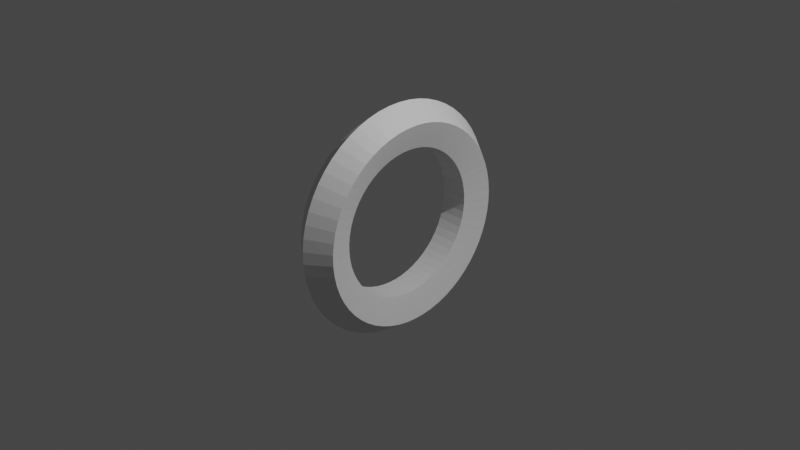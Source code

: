 # Source: Note_Rings.blend  (saved by Blender 2.81.16; exported with 4.5.12 LTS)
import bpy
from mathutils import Matrix  # noqa: F401  (used for matrix-valued properties, if any)

bpy.ops.wm.read_factory_settings(use_empty=True)
scene = bpy.context.scene
scene.name = 'Scene'

# ---- collections
col_collection = bpy.data.collections.new('Collection'); scene.collection.children.link(col_collection)

# ---- materials (node trees are filled in below, after node groups)
mat_inner_ring = bpy.data.materials.new('Inner Ring')
mat_inner_ring.use_transparent_shadow = False
mat_outer_ring = bpy.data.materials.new('Outer Ring')
mat_outer_ring.use_transparent_shadow = False
mat_redring = bpy.data.materials.new('RedRing')
mat_redring.use_transparent_shadow = False
mat_bluering = bpy.data.materials.new('BlueRing')
mat_bluering.use_transparent_shadow = False
mat_greenring = bpy.data.materials.new('GreenRing')
mat_greenring.use_transparent_shadow = False
mat_orangering = bpy.data.materials.new('OrangeRing')
mat_orangering.use_transparent_shadow = False

# ---- material node trees
mat_inner_ring.use_nodes = True; mat_inner_ring.node_tree.nodes.clear()
_N = mat_inner_ring.node_tree.nodes; _L = mat_inner_ring.node_tree.links
n0 = _N.new('ShaderNodeOutputMaterial'); n0.name = 'Material Output'; n0.location = (300, 300)
n1 = _N.new('ShaderNodeBsdfPrincipled'); n1.name = 'Principled BSDF'; n1.location = (10, 300)
n1.distribution = 'GGX'
n1.subsurface_method = 'BURLEY'
n1.inputs[3].default_value = 1.45
n1.inputs[27].default_value = (0.0, 0.0, 0.0, 1.0)
n1.inputs[28].default_value = 1.0
_L.new(n1.outputs[0], n0.inputs[0])
n0.is_active_output = True
mat_outer_ring.use_nodes = True; mat_outer_ring.node_tree.nodes.clear()
_N = mat_outer_ring.node_tree.nodes; _L = mat_outer_ring.node_tree.links
n0 = _N.new('ShaderNodeOutputMaterial'); n0.name = 'Material Output'; n0.location = (300, 300)
n1 = _N.new('ShaderNodeBsdfPrincipled'); n1.name = 'Principled BSDF'; n1.location = (10, 300)
n1.distribution = 'GGX'
n1.subsurface_method = 'BURLEY'
n1.inputs[3].default_value = 1.45
n1.inputs[27].default_value = (0.0, 0.0, 0.0, 1.0)
n1.inputs[28].default_value = 1.0
_L.new(n1.outputs[0], n0.inputs[0])
n0.is_active_output = True
mat_redring.use_nodes = True; mat_redring.node_tree.nodes.clear()
_N = mat_redring.node_tree.nodes; _L = mat_redring.node_tree.links
n0 = _N.new('ShaderNodeOutputMaterial'); n0.name = 'Material Output'; n0.location = (300, 300)
n1 = _N.new('ShaderNodeBsdfPrincipled'); n1.name = 'Principled BSDF'; n1.location = (10, 300)
n1.distribution = 'GGX'
n1.subsurface_method = 'BURLEY'
n1.inputs[3].default_value = 1.45
n1.inputs[27].default_value = (0.0, 0.0, 0.0, 1.0)
n1.inputs[28].default_value = 1.0
_L.new(n1.outputs[0], n0.inputs[0])
n0.is_active_output = True
mat_bluering.use_nodes = True; mat_bluering.node_tree.nodes.clear()
_N = mat_bluering.node_tree.nodes; _L = mat_bluering.node_tree.links
n0 = _N.new('ShaderNodeOutputMaterial'); n0.name = 'Material Output'; n0.location = (300, 300)
n1 = _N.new('ShaderNodeBsdfPrincipled'); n1.name = 'Principled BSDF'; n1.location = (10, 300)
n1.distribution = 'GGX'
n1.subsurface_method = 'BURLEY'
n1.inputs[3].default_value = 1.45
n1.inputs[27].default_value = (0.0, 0.0, 0.0, 1.0)
n1.inputs[28].default_value = 1.0
_L.new(n1.outputs[0], n0.inputs[0])
n0.is_active_output = True
mat_greenring.use_nodes = True; mat_greenring.node_tree.nodes.clear()
_N = mat_greenring.node_tree.nodes; _L = mat_greenring.node_tree.links
n0 = _N.new('ShaderNodeOutputMaterial'); n0.name = 'Material Output'; n0.location = (300, 300)
n1 = _N.new('ShaderNodeBsdfPrincipled'); n1.name = 'Principled BSDF'; n1.location = (10, 300)
n1.distribution = 'GGX'
n1.subsurface_method = 'BURLEY'
n1.inputs[3].default_value = 1.45
n1.inputs[27].default_value = (0.0, 0.0, 0.0, 1.0)
n1.inputs[28].default_value = 1.0
_L.new(n1.outputs[0], n0.inputs[0])
n0.is_active_output = True
mat_orangering.use_nodes = True; mat_orangering.node_tree.nodes.clear()
_N = mat_orangering.node_tree.nodes; _L = mat_orangering.node_tree.links
n0 = _N.new('ShaderNodeOutputMaterial'); n0.name = 'Material Output'; n0.location = (300, 300)
n1 = _N.new('ShaderNodeBsdfPrincipled'); n1.name = 'Principled BSDF'; n1.location = (10, 300)
n1.distribution = 'GGX'
n1.subsurface_method = 'BURLEY'
n1.inputs[3].default_value = 1.45
n1.inputs[27].default_value = (0.0, 0.0, 0.0, 1.0)
n1.inputs[28].default_value = 1.0
_L.new(n1.outputs[0], n0.inputs[0])
n0.is_active_output = True

# ---- world
world_world = bpy.data.worlds.new('World'); scene.world = world_world
world_world.use_nodes = True; world_world.node_tree.nodes.clear()
_N = world_world.node_tree.nodes; _L = world_world.node_tree.links
n0 = _N.new('ShaderNodeOutputWorld'); n0.name = 'World Output'; n0.location = (300, 300)
n1 = _N.new('ShaderNodeBackground'); n1.name = 'Background'; n1.location = (10, 300)
n1.inputs[0].default_value = (0.05088, 0.05088, 0.05088, 1.0)
_L.new(n1.outputs[0], n0.inputs[0])
n0.is_active_output = True
world_world.color = (0.05088, 0.05088, 0.05088)
world_world.use_sun_shadow = False
world_world.sun_shadow_jitter_overblur = 0.0

# ---- cameras
cam_camera = bpy.data.cameras.new('Camera')
cam_camera.clip_end = 100.0
cam_camera.ortho_scale = 7.314

# ---- lights
light_light = bpy.data.lights.new('Light', 'POINT')
light_light.transmission_factor = 0.0
light_light.energy = 1000.0
light_light.shadow_soft_size = 0.1
light_light.shadow_maximum_resolution = 0.006
light_light.use_absolute_resolution = True

# ---- meshes
me_torus = bpy.data.meshes.new('Torus')
me_torus.from_pydata([(1.25, 0.0, 0.0), (1.077, 0.0, 0.2378), (0.7977, 0.0, 0.1469), (0.7977, 0.0, -0.1469), (1.077, 0.0, -0.2378), (1.243, 0.1351, 0.0), (1.071, 0.1165, 0.2378), (0.7931, 0.08625, 0.1469), (0.7931, 0.08625, -0.1469), (1.071, 0.1165, -0.2378), (1.221, 0.2687, 0.0), (1.052, 0.2316, 0.2378), (0.7791, 0.1715, 0.1469), (0.7791, 0.1715, -0.1469), (1.052, 0.2316, -0.2378), (1.185, 0.3991, 0.0), (1.021, 0.344, 0.2378), (0.756, 0.2547, 0.1469), (0.756, 0.2547, -0.1469), (1.021, 0.344, -0.2378), (1.134, 0.5249, 0.0), (0.9777, 0.4523, 0.2378), (0.724, 0.335, 0.1469), (0.724, 0.335, -0.1469), (0.9777, 0.4523, -0.2378), (1.071, 0.6444, 0.0), (0.9231, 0.5554, 0.2378), (0.6836, 0.4113, 0.1469), (0.6836, 0.4113, -0.1469), (0.9231, 0.5554, -0.2378), (0.9951, 0.7565, 0.0), (0.8576, 0.6519, 0.2378), (0.6351, 0.4828, 0.1469), (0.6351, 0.4828, -0.1469), (0.8576, 0.6519, -0.2378), (0.9075, 0.8596, 0.0), (0.7821, 0.7408, 0.2378), (0.5792, 0.5486, 0.1469), (0.5792, 0.5486, -0.1469), (0.7821, 0.7408, -0.2378), (0.8092, 0.9527, 0.0), (0.6974, 0.821, 0.2378), (0.5164, 0.608, 0.1469), (0.5164, 0.608, -0.1469), (0.6974, 0.821, -0.2378), (0.7015, 1.035, 0.0), (0.6045, 0.8916, 0.2378), (0.4477, 0.6603, 0.1469), (0.4477, 0.6603, -0.1469), (0.6045, 0.8916, -0.2378), (0.5855, 1.104, 0.0), (0.5046, 0.9518, 0.2378), (0.3737, 0.7048, 0.1469), (0.3737, 0.7048, -0.1469), (0.5046, 0.9518, -0.2378), (0.4627, 1.161, 0.0), (0.3987, 1.001, 0.2378), (0.2953, 0.7411, 0.1469), (0.2953, 0.7411, -0.1469), (0.3987, 1.001, -0.2378), (0.3344, 1.204, 0.0), (0.2882, 1.038, 0.2378), (0.2134, 0.7687, 0.1469), (0.2134, 0.7687, -0.1469), (0.2882, 1.038, -0.2378), (0.2022, 1.234, 0.0), (0.1743, 1.063, 0.2378), (0.1291, 0.7872, 0.1469), (0.1291, 0.7872, -0.1469), (0.1743, 1.063, -0.2378), (0.06767, 1.248, 0.0), (0.05832, 1.076, 0.2378), (0.04319, 0.7966, 0.1469), (0.04319, 0.7966, -0.1469), (0.05832, 1.076, -0.2378), (-0.06767, 1.248, 0.0), (-0.05832, 1.076, 0.2378), (-0.04319, 0.7966, 0.1469), (-0.04319, 0.7966, -0.1469), (-0.05832, 1.076, -0.2378), (-0.2022, 1.234, 0.0), (-0.1743, 1.063, 0.2378), (-0.1291, 0.7872, 0.1469), (-0.1291, 0.7872, -0.1469), (-0.1743, 1.063, -0.2378), (-0.3344, 1.204, 0.0), (-0.2882, 1.038, 0.2378), (-0.2134, 0.7687, 0.1469), (-0.2134, 0.7687, -0.1469), (-0.2882, 1.038, -0.2378), (-0.4627, 1.161, 0.0), (-0.3987, 1.001, 0.2378), (-0.2953, 0.7411, 0.1469), (-0.2953, 0.7411, -0.1469), (-0.3987, 1.001, -0.2378), (-0.5855, 1.104, 0.0), (-0.5046, 0.9518, 0.2378), (-0.3737, 0.7048, 0.1469), (-0.3737, 0.7048, -0.1469), (-0.5046, 0.9518, -0.2378), (-0.7015, 1.035, 0.0), (-0.6045, 0.8916, 0.2378), (-0.4477, 0.6603, 0.1469), (-0.4477, 0.6603, -0.1469), (-0.6045, 0.8916, -0.2378), (-0.8092, 0.9527, 0.0), (-0.6974, 0.821, 0.2378), (-0.5164, 0.608, 0.1469), (-0.5164, 0.608, -0.1469), (-0.6974, 0.821, -0.2378), (-0.9075, 0.8596, 0.0), (-0.7821, 0.7408, 0.2378), (-0.5792, 0.5486, 0.1469), (-0.5792, 0.5486, -0.1469), (-0.7821, 0.7408, -0.2378), (-0.9951, 0.7565, 0.0), (-0.8576, 0.6519, 0.2378), (-0.6351, 0.4828, 0.1469), (-0.6351, 0.4828, -0.1469), (-0.8576, 0.6519, -0.2378), (-1.071, 0.6444, 0.0), (-0.9231, 0.5554, 0.2378), (-0.6836, 0.4113, 0.1469), (-0.6836, 0.4113, -0.1469), (-0.9231, 0.5554, -0.2378), (-1.134, 0.5249, 0.0), (-0.9777, 0.4523, 0.2378), (-0.724, 0.335, 0.1469), (-0.724, 0.335, -0.1469), (-0.9777, 0.4523, -0.2378), (-1.185, 0.3991, 0.0), (-1.021, 0.344, 0.2378), (-0.756, 0.2547, 0.1469), (-0.756, 0.2547, -0.1469), (-1.021, 0.344, -0.2378), (-1.221, 0.2687, 0.0), (-1.052, 0.2316, 0.2378), (-0.7791, 0.1715, 0.1469), (-0.7791, 0.1715, -0.1469), (-1.052, 0.2316, -0.2378), (-1.243, 0.1351, 0.0), (-1.071, 0.1165, 0.2378), (-0.7931, 0.08625, 0.1469), (-0.7931, 0.08625, -0.1469), (-1.071, 0.1165, -0.2378), (-1.25, 1.093e-07, 0.0), (-1.077, 9.418e-08, 0.2378), (-0.7977, 6.974e-08, 0.1469), (-0.7977, 6.974e-08, -0.1469), (-1.077, 9.418e-08, -0.2378), (-1.243, -0.1351, 0.0), (-1.071, -0.1165, 0.2378), (-0.7931, -0.08625, 0.1469), (-0.7931, -0.08625, -0.1469), (-1.071, -0.1165, -0.2378), (-1.221, -0.2687, 0.0), (-1.052, -0.2316, 0.2378), (-0.7791, -0.1715, 0.1469), (-0.7791, -0.1715, -0.1469), (-1.052, -0.2316, -0.2378), (-1.185, -0.3991, 0.0), (-1.021, -0.344, 0.2378), (-0.756, -0.2547, 0.1469), (-0.756, -0.2547, -0.1469), (-1.021, -0.344, -0.2378), (-1.134, -0.5249, 0.0), (-0.9777, -0.4523, 0.2378), (-0.724, -0.335, 0.1469), (-0.724, -0.335, -0.1469), (-0.9777, -0.4523, -0.2378), (-1.071, -0.6444, 0.0), (-0.9231, -0.5554, 0.2378), (-0.6836, -0.4113, 0.1469), (-0.6836, -0.4113, -0.1469), (-0.9231, -0.5554, -0.2378), (-0.9951, -0.7565, 0.0), (-0.8576, -0.6519, 0.2378), (-0.6351, -0.4828, 0.1469), (-0.6351, -0.4828, -0.1469), (-0.8576, -0.6519, -0.2378), (-0.9075, -0.8596, 0.0), (-0.7821, -0.7408, 0.2378), (-0.5792, -0.5486, 0.1469), (-0.5792, -0.5486, -0.1469), (-0.7821, -0.7408, -0.2378), (-0.8092, -0.9527, 0.0), (-0.6974, -0.821, 0.2378), (-0.5164, -0.608, 0.1469), (-0.5164, -0.608, -0.1469), (-0.6974, -0.821, -0.2378), (-0.7015, -1.035, 0.0), (-0.6045, -0.8916, 0.2378), (-0.4477, -0.6603, 0.1469), (-0.4477, -0.6603, -0.1469), (-0.6045, -0.8916, -0.2378), (-0.5855, -1.104, 0.0), (-0.5046, -0.9518, 0.2378), (-0.3737, -0.7048, 0.1469), (-0.3737, -0.7048, -0.1469), (-0.5046, -0.9518, -0.2378), (-0.4627, -1.161, 0.0), (-0.3987, -1.001, 0.2378), (-0.2953, -0.7411, 0.1469), (-0.2953, -0.7411, -0.1469), (-0.3987, -1.001, -0.2378), (-0.3344, -1.204, 0.0), (-0.2882, -1.038, 0.2378), (-0.2134, -0.7687, 0.1469), (-0.2134, -0.7687, -0.1469), (-0.2882, -1.038, -0.2378), (-0.2022, -1.234, 0.0), (-0.1743, -1.063, 0.2378), (-0.1291, -0.7872, 0.1469), (-0.1291, -0.7872, -0.1469), (-0.1743, -1.063, -0.2378), (-0.06767, -1.248, 0.0), (-0.05832, -1.076, 0.2378), (-0.04319, -0.7966, 0.1469), (-0.04319, -0.7966, -0.1469), (-0.05832, -1.076, -0.2378), (0.06767, -1.248, 0.0), (0.05832, -1.076, 0.2378), (0.04319, -0.7966, 0.1469), (0.04319, -0.7966, -0.1469), (0.05832, -1.076, -0.2378), (0.2022, -1.234, 0.0), (0.1743, -1.063, 0.2378), (0.1291, -0.7872, 0.1469), (0.1291, -0.7872, -0.1469), (0.1743, -1.063, -0.2378), (0.3344, -1.204, 0.0), (0.2882, -1.038, 0.2378), (0.2134, -0.7687, 0.1469), (0.2134, -0.7687, -0.1469), (0.2882, -1.038, -0.2378), (0.4627, -1.161, 0.0), (0.3987, -1.001, 0.2378), (0.2953, -0.7411, 0.1469), (0.2953, -0.7411, -0.1469), (0.3987, -1.001, -0.2378), (0.5855, -1.104, 0.0), (0.5046, -0.9518, 0.2378), (0.3737, -0.7048, 0.1469), (0.3737, -0.7048, -0.1469), (0.5046, -0.9518, -0.2378), (0.7015, -1.035, 0.0), (0.6045, -0.8916, 0.2378), (0.4477, -0.6603, 0.1469), (0.4477, -0.6603, -0.1469), (0.6045, -0.8916, -0.2378), (0.8092, -0.9527, 0.0), (0.6974, -0.821, 0.2378), (0.5164, -0.608, 0.1469), (0.5164, -0.608, -0.1469), (0.6974, -0.821, -0.2378), (0.9075, -0.8596, 0.0), (0.7821, -0.7408, 0.2378), (0.5792, -0.5486, 0.1469), (0.5792, -0.5486, -0.1469), (0.7821, -0.7408, -0.2378), (0.9951, -0.7565, 0.0), (0.8576, -0.6519, 0.2378), (0.6351, -0.4828, 0.1469), (0.6351, -0.4828, -0.1469), (0.8576, -0.6519, -0.2378), (1.071, -0.6444, 0.0), (0.9231, -0.5554, 0.2378), (0.6836, -0.4113, 0.1469), (0.6836, -0.4113, -0.1469), (0.9231, -0.5554, -0.2378), (1.134, -0.5249, 0.0), (0.9777, -0.4523, 0.2378), (0.724, -0.335, 0.1469), (0.724, -0.335, -0.1469), (0.9777, -0.4523, -0.2378), (1.185, -0.3991, 0.0), (1.021, -0.344, 0.2378), (0.756, -0.2547, 0.1469), (0.756, -0.2547, -0.1469), (1.021, -0.344, -0.2378), (1.221, -0.2687, 0.0), (1.052, -0.2316, 0.2378), (0.7791, -0.1715, 0.1469), (0.7791, -0.1715, -0.1469), (1.052, -0.2316, -0.2378), (1.243, -0.1351, 0.0), (1.071, -0.1165, 0.2378), (0.7931, -0.08625, 0.1469), (0.7931, -0.08625, -0.1469), (1.071, -0.1165, -0.2378)], [], [(0, 5, 6, 1), (1, 6, 7, 2), (2, 7, 8, 3), (3, 8, 9, 4), (4, 9, 5, 0), (5, 10, 11, 6), (6, 11, 12, 7), (7, 12, 13, 8), (8, 13, 14, 9), (9, 14, 10, 5), (10, 15, 16, 11), (11, 16, 17, 12), (12, 17, 18, 13), (13, 18, 19, 14), (14, 19, 15, 10), (15, 20, 21, 16), (16, 21, 22, 17), (17, 22, 23, 18), (18, 23, 24, 19), (19, 24, 20, 15), (20, 25, 26, 21), (21, 26, 27, 22), (22, 27, 28, 23), (23, 28, 29, 24), (24, 29, 25, 20), (25, 30, 31, 26), (26, 31, 32, 27), (27, 32, 33, 28), (28, 33, 34, 29), (29, 34, 30, 25), (30, 35, 36, 31), (31, 36, 37, 32), (32, 37, 38, 33), (33, 38, 39, 34), (34, 39, 35, 30), (35, 40, 41, 36), (36, 41, 42, 37), (37, 42, 43, 38), (38, 43, 44, 39), (39, 44, 40, 35), (40, 45, 46, 41), (41, 46, 47, 42), (42, 47, 48, 43), (43, 48, 49, 44), (44, 49, 45, 40), (45, 50, 51, 46), (46, 51, 52, 47), (47, 52, 53, 48), (48, 53, 54, 49), (49, 54, 50, 45), (50, 55, 56, 51), (51, 56, 57, 52), (52, 57, 58, 53), (53, 58, 59, 54), (54, 59, 55, 50), (55, 60, 61, 56), (56, 61, 62, 57), (57, 62, 63, 58), (58, 63, 64, 59), (59, 64, 60, 55), (60, 65, 66, 61), (61, 66, 67, 62), (62, 67, 68, 63), (63, 68, 69, 64), (64, 69, 65, 60), (65, 70, 71, 66), (66, 71, 72, 67), (67, 72, 73, 68), (68, 73, 74, 69), (69, 74, 70, 65), (70, 75, 76, 71), (71, 76, 77, 72), (72, 77, 78, 73), (73, 78, 79, 74), (74, 79, 75, 70), (75, 80, 81, 76), (76, 81, 82, 77), (77, 82, 83, 78), (78, 83, 84, 79), (79, 84, 80, 75), (80, 85, 86, 81), (81, 86, 87, 82), (82, 87, 88, 83), (83, 88, 89, 84), (84, 89, 85, 80), (85, 90, 91, 86), (86, 91, 92, 87), (87, 92, 93, 88), (88, 93, 94, 89), (89, 94, 90, 85), (90, 95, 96, 91), (91, 96, 97, 92), (92, 97, 98, 93), (93, 98, 99, 94), (94, 99, 95, 90), (95, 100, 101, 96), (96, 101, 102, 97), (97, 102, 103, 98), (98, 103, 104, 99), (99, 104, 100, 95), (100, 105, 106, 101), (101, 106, 107, 102), (102, 107, 108, 103), (103, 108, 109, 104), (104, 109, 105, 100), (105, 110, 111, 106), (106, 111, 112, 107), (107, 112, 113, 108), (108, 113, 114, 109), (109, 114, 110, 105), (110, 115, 116, 111), (111, 116, 117, 112), (112, 117, 118, 113), (113, 118, 119, 114), (114, 119, 115, 110), (115, 120, 121, 116), (116, 121, 122, 117), (117, 122, 123, 118), (118, 123, 124, 119), (119, 124, 120, 115), (120, 125, 126, 121), (121, 126, 127, 122), (122, 127, 128, 123), (123, 128, 129, 124), (124, 129, 125, 120), (125, 130, 131, 126), (126, 131, 132, 127), (127, 132, 133, 128), (128, 133, 134, 129), (129, 134, 130, 125), (130, 135, 136, 131), (131, 136, 137, 132), (132, 137, 138, 133), (133, 138, 139, 134), (134, 139, 135, 130), (135, 140, 141, 136), (136, 141, 142, 137), (137, 142, 143, 138), (138, 143, 144, 139), (139, 144, 140, 135), (140, 145, 146, 141), (141, 146, 147, 142), (142, 147, 148, 143), (143, 148, 149, 144), (144, 149, 145, 140), (145, 150, 151, 146), (146, 151, 152, 147), (147, 152, 153, 148), (148, 153, 154, 149), (149, 154, 150, 145), (150, 155, 156, 151), (151, 156, 157, 152), (152, 157, 158, 153), (153, 158, 159, 154), (154, 159, 155, 150), (155, 160, 161, 156), (156, 161, 162, 157), (157, 162, 163, 158), (158, 163, 164, 159), (159, 164, 160, 155), (160, 165, 166, 161), (161, 166, 167, 162), (162, 167, 168, 163), (163, 168, 169, 164), (164, 169, 165, 160), (165, 170, 171, 166), (166, 171, 172, 167), (167, 172, 173, 168), (168, 173, 174, 169), (169, 174, 170, 165), (170, 175, 176, 171), (171, 176, 177, 172), (172, 177, 178, 173), (173, 178, 179, 174), (174, 179, 175, 170), (175, 180, 181, 176), (176, 181, 182, 177), (177, 182, 183, 178), (178, 183, 184, 179), (179, 184, 180, 175), (180, 185, 186, 181), (181, 186, 187, 182), (182, 187, 188, 183), (183, 188, 189, 184), (184, 189, 185, 180), (185, 190, 191, 186), (186, 191, 192, 187), (187, 192, 193, 188), (188, 193, 194, 189), (189, 194, 190, 185), (190, 195, 196, 191), (191, 196, 197, 192), (192, 197, 198, 193), (193, 198, 199, 194), (194, 199, 195, 190), (195, 200, 201, 196), (196, 201, 202, 197), (197, 202, 203, 198), (198, 203, 204, 199), (199, 204, 200, 195), (200, 205, 206, 201), (201, 206, 207, 202), (202, 207, 208, 203), (203, 208, 209, 204), (204, 209, 205, 200), (205, 210, 211, 206), (206, 211, 212, 207), (207, 212, 213, 208), (208, 213, 214, 209), (209, 214, 210, 205), (210, 215, 216, 211), (211, 216, 217, 212), (212, 217, 218, 213), (213, 218, 219, 214), (214, 219, 215, 210), (215, 220, 221, 216), (216, 221, 222, 217), (217, 222, 223, 218), (218, 223, 224, 219), (219, 224, 220, 215), (220, 225, 226, 221), (221, 226, 227, 222), (222, 227, 228, 223), (223, 228, 229, 224), (224, 229, 225, 220), (225, 230, 231, 226), (226, 231, 232, 227), (227, 232, 233, 228), (228, 233, 234, 229), (229, 234, 230, 225), (230, 235, 236, 231), (231, 236, 237, 232), (232, 237, 238, 233), (233, 238, 239, 234), (234, 239, 235, 230), (235, 240, 241, 236), (236, 241, 242, 237), (237, 242, 243, 238), (238, 243, 244, 239), (239, 244, 240, 235), (240, 245, 246, 241), (241, 246, 247, 242), (242, 247, 248, 243), (243, 248, 249, 244), (244, 249, 245, 240), (245, 250, 251, 246), (246, 251, 252, 247), (247, 252, 253, 248), (248, 253, 254, 249), (249, 254, 250, 245), (250, 255, 256, 251), (251, 256, 257, 252), (252, 257, 258, 253), (253, 258, 259, 254), (254, 259, 255, 250), (255, 260, 261, 256), (256, 261, 262, 257), (257, 262, 263, 258), (258, 263, 264, 259), (259, 264, 260, 255), (260, 265, 266, 261), (261, 266, 267, 262), (262, 267, 268, 263), (263, 268, 269, 264), (264, 269, 265, 260), (265, 270, 271, 266), (266, 271, 272, 267), (267, 272, 273, 268), (268, 273, 274, 269), (269, 274, 270, 265), (270, 275, 276, 271), (271, 276, 277, 272), (272, 277, 278, 273), (273, 278, 279, 274), (274, 279, 275, 270), (275, 280, 281, 276), (276, 281, 282, 277), (277, 282, 283, 278), (278, 283, 284, 279), (279, 284, 280, 275), (280, 285, 286, 281), (281, 286, 287, 282), (282, 287, 288, 283), (283, 288, 289, 284), (284, 289, 285, 280), (285, 0, 1, 286), (286, 1, 2, 287), (287, 2, 3, 288), (288, 3, 4, 289), (289, 4, 0, 285)])
me_torus.polygons.foreach_set('material_index', [1, 2, 0, 2, 1, 1, 2, 0, 2, 1, 1, 2, 0, 2, 1, 1, 2, 0, 2, 1, 1, 2, 0, 2, 1, 1, 2, 0, 2, 1, 1, 2, 0, 2, 1, 1, 2, 0, 2, 1, 1, 2, 0, 2, 1, 1, 2, 0, 2, 1, 1, 2, 0, 2, 1, 1, 2, 0, 2, 1, 1, 2, 0, 2, 1, 1, 2, 0, 2, 1, 1, 2, 0, 2, 1, 1, 2, 0, 2, 1, 1, 2, 0, 2, 1, 1, 2, 0, 2, 1, 1, 2, 0, 2, 1, 1, 2, 0, 2, 1, 1, 2, 0, 2, 1, 1, 2, 0, 2, 1, 1, 2, 0, 2, 1, 1, 2, 0, 2, 1, 1, 2, 0, 2, 1, 1, 2, 0, 2, 1, 1, 2, 0, 2, 1, 1, 2, 0, 2, 1, 1, 2, 0, 2, 1, 1, 2, 0, 2, 1, 1, 2, 0, 2, 1, 1, 2, 0, 2, 1, 1, 2, 0, 2, 1, 1, 2, 0, 2, 1, 1, 2, 0, 2, 1, 1, 2, 0, 2, 1, 1, 2, 0, 2, 1, 1, 2, 0, 2, 1, 1, 2, 0, 2, 1, 1, 2, 0, 2, 1, 1, 2, 0, 2, 1, 1, 2, 0, 2, 1, 1, 2, 0, 2, 1, 1, 2, 0, 2, 1, 1, 2, 0, 2, 1, 1, 2, 0, 2, 1, 1, 2, 0, 2, 1, 1, 2, 0, 2, 1, 1, 2, 0, 2, 1, 1, 2, 0, 2, 1, 1, 2, 0, 2, 1, 1, 2, 0, 2, 1, 1, 2, 0, 2, 1, 1, 2, 0, 2, 1, 1, 2, 0, 2, 1, 1, 2, 0, 2, 1, 1, 2, 0, 2, 1, 1, 2, 0, 2, 1])
_uv = me_torus.uv_layers.new(name='UVMap')
_uv.uv.foreach_set('vector', [0.5, 0.6, 0.5172, 0.6, 0.5172, 0.8, 0.5, 0.8, 0.5, 0.8, 0.5172, 0.8, 0.5172, 1.0, 0.5, 1.0, 0.5, 0.0, 0.5172, 0.0, 0.5172, 0.2, 0.5, 0.2, 0.5, 0.2, 0.5172, 0.2, 0.5172, 0.4, 0.5, 0.4, 0.5, 0.4, 0.5172, 0.4, 0.5172, 0.6, 0.5, 0.6, 0.5172, 0.6, 0.5345, 0.6, 0.5345, 0.8, 0.5172, 0.8, 0.5172, 0.8, 0.5345, 0.8, 0.5345, 1.0, 0.5172, 1.0, 0.5172, 0.0, 0.5345, 0.0, 0.5345, 0.2, 0.5172, 0.2, 0.5172, 0.2, 0.5345, 0.2, 0.5345, 0.4, 0.5172, 0.4, 0.5172, 0.4, 0.5345, 0.4, 0.5345, 0.6, 0.5172, 0.6, 0.5345, 0.6, 0.5517, 0.6, 0.5517, 0.8, 0.5345, 0.8, 0.5345, 0.8, 0.5517, 0.8, 0.5517, 1.0, 0.5345, 1.0, 0.5345, 0.0, 0.5517, 0.0, 0.5517, 0.2, 0.5345, 0.2, 0.5345, 0.2, 0.5517, 0.2, 0.5517, 0.4, 0.5345, 0.4, 0.5345, 0.4, 0.5517, 0.4, 0.5517, 0.6, 0.5345, 0.6, 0.5517, 0.6, 0.569, 0.6, 0.569, 0.8, 0.5517, 0.8, 0.5517, 0.8, 0.569, 0.8, 0.569, 1.0, 0.5517, 1.0, 0.5517, 0.0, 0.569, 0.0, 0.569, 0.2, 0.5517, 0.2, 0.5517, 0.2, 0.569, 0.2, 0.569, 0.4, 0.5517, 0.4, 0.5517, 0.4, 0.569, 0.4, 0.569, 0.6, 0.5517, 0.6, 0.569, 0.6, 0.5862, 0.6, 0.5862, 0.8, 0.569, 0.8, 0.569, 0.8, 0.5862, 0.8, 0.5862, 1.0, 0.569, 1.0, 0.569, 0.0, 0.5862, 0.0, 0.5862, 0.2, 0.569, 0.2, 0.569, 0.2, 0.5862, 0.2, 0.5862, 0.4, 0.569, 0.4, 0.569, 0.4, 0.5862, 0.4, 0.5862, 0.6, 0.569, 0.6, 0.5862, 0.6, 0.6034, 0.6, 0.6034, 0.8, 0.5862, 0.8, 0.5862, 0.8, 0.6034, 0.8, 0.6034, 1.0, 0.5862, 1.0, 0.5862, 0.0, 0.6034, 0.0, 0.6034, 0.2, 0.5862, 0.2, 0.5862, 0.2, 0.6034, 0.2, 0.6034, 0.4, 0.5862, 0.4, 0.5862, 0.4, 0.6034, 0.4, 0.6034, 0.6, 0.5862, 0.6, 0.6034, 0.6, 0.6207, 0.6, 0.6207, 0.8, 0.6034, 0.8, 0.6034, 0.8, 0.6207, 0.8, 0.6207, 1.0, 0.6034, 1.0, 0.6034, 0.0, 0.6207, 0.0, 0.6207, 0.2, 0.6034, 0.2, 0.6034, 0.2, 0.6207, 0.2, 0.6207, 0.4, 0.6034, 0.4, 0.6034, 0.4, 0.6207, 0.4, 0.6207, 0.6, 0.6034, 0.6, 0.6207, 0.6, 0.6379, 0.6, 0.6379, 0.8, 0.6207, 0.8, 0.6207, 0.8, 0.6379, 0.8, 0.6379, 1.0, 0.6207, 1.0, 0.6207, 0.0, 0.6379, 0.0, 0.6379, 0.2, 0.6207, 0.2, 0.6207, 0.2, 0.6379, 0.2, 0.6379, 0.4, 0.6207, 0.4, 0.6207, 0.4, 0.6379, 0.4, 0.6379, 0.6, 0.6207, 0.6, 0.6379, 0.6, 0.6552, 0.6, 0.6552, 0.8, 0.6379, 0.8, 0.6379, 0.8, 0.6552, 0.8, 0.6552, 1.0, 0.6379, 1.0, 0.6379, 0.0, 0.6552, 0.0, 0.6552, 0.2, 0.6379, 0.2, 0.6379, 0.2, 0.6552, 0.2, 0.6552, 0.4, 0.6379, 0.4, 0.6379, 0.4, 0.6552, 0.4, 0.6552, 0.6, 0.6379, 0.6, 0.6552, 0.6, 0.6724, 0.6, 0.6724, 0.8, 0.6552, 0.8, 0.6552, 0.8, 0.6724, 0.8, 0.6724, 1.0, 0.6552, 1.0, 0.6552, 0.0, 0.6724, 0.0, 0.6724, 0.2, 0.6552, 0.2, 0.6552, 0.2, 0.6724, 0.2, 0.6724, 0.4, 0.6552, 0.4, 0.6552, 0.4, 0.6724, 0.4, 0.6724, 0.6, 0.6552, 0.6, 0.6724, 0.6, 0.6897, 0.6, 0.6897, 0.8, 0.6724, 0.8, 0.6724, 0.8, 0.6897, 0.8, 0.6897, 1.0, 0.6724, 1.0, 0.6724, 0.0, 0.6897, 0.0, 0.6897, 0.2, 0.6724, 0.2, 0.6724, 0.2, 0.6897, 0.2, 0.6897, 0.4, 0.6724, 0.4, 0.6724, 0.4, 0.6897, 0.4, 0.6897, 0.6, 0.6724, 0.6, 0.6897, 0.6, 0.7069, 0.6, 0.7069, 0.8, 0.6897, 0.8, 0.6897, 0.8, 0.7069, 0.8, 0.7069, 1.0, 0.6897, 1.0, 0.6897, 0.0, 0.7069, 0.0, 0.7069, 0.2, 0.6897, 0.2, 0.6897, 0.2, 0.7069, 0.2, 0.7069, 0.4, 0.6897, 0.4, 0.6897, 0.4, 0.7069, 0.4, 0.7069, 0.6, 0.6897, 0.6, 0.7069, 0.6, 0.7241, 0.6, 0.7241, 0.8, 0.7069, 0.8, 0.7069, 0.8, 0.7241, 0.8, 0.7241, 1.0, 0.7069, 1.0, 0.7069, 0.0, 0.7241, 0.0, 0.7241, 0.2, 0.7069, 0.2, 0.7069, 0.2, 0.7241, 0.2, 0.7241, 0.4, 0.7069, 0.4, 0.7069, 0.4, 0.7241, 0.4, 0.7241, 0.6, 0.7069, 0.6, 0.7241, 0.6, 0.7414, 0.6, 0.7414, 0.8, 0.7241, 0.8, 0.7241, 0.8, 0.7414, 0.8, 0.7414, 1.0, 0.7241, 1.0, 0.7241, 0.0, 0.7414, 0.0, 0.7414, 0.2, 0.7241, 0.2, 0.7241, 0.2, 0.7414, 0.2, 0.7414, 0.4, 0.7241, 0.4, 0.7241, 0.4, 0.7414, 0.4, 0.7414, 0.6, 0.7241, 0.6, 0.7414, 0.6, 0.7586, 0.6, 0.7586, 0.8, 0.7414, 0.8, 0.7414, 0.8, 0.7586, 0.8, 0.7586, 1.0, 0.7414, 1.0, 0.7414, 0.0, 0.7586, 0.0, 0.7586, 0.2, 0.7414, 0.2, 0.7414, 0.2, 0.7586, 0.2, 0.7586, 0.4, 0.7414, 0.4, 0.7414, 0.4, 0.7586, 0.4, 0.7586, 0.6, 0.7414, 0.6, 0.7586, 0.6, 0.7759, 0.6, 0.7759, 0.8, 0.7586, 0.8, 0.7586, 0.8, 0.7759, 0.8, 0.7759, 1.0, 0.7586, 1.0, 0.7586, 0.0, 0.7759, 0.0, 0.7759, 0.2, 0.7586, 0.2, 0.7586, 0.2, 0.7759, 0.2, 0.7759, 0.4, 0.7586, 0.4, 0.7586, 0.4, 0.7759, 0.4, 0.7759, 0.6, 0.7586, 0.6, 0.7759, 0.6, 0.7931, 0.6, 0.7931, 0.8, 0.7759, 0.8, 0.7759, 0.8, 0.7931, 0.8, 0.7931, 1.0, 0.7759, 1.0, 0.7759, 0.0, 0.7931, 0.0, 0.7931, 0.2, 0.7759, 0.2, 0.7759, 0.2, 0.7931, 0.2, 0.7931, 0.4, 0.7759, 0.4, 0.7759, 0.4, 0.7931, 0.4, 0.7931, 0.6, 0.7759, 0.6, 0.7931, 0.6, 0.8103, 0.6, 0.8103, 0.8, 0.7931, 0.8, 0.7931, 0.8, 0.8103, 0.8, 0.8103, 1.0, 0.7931, 1.0, 0.7931, 0.0, 0.8103, 0.0, 0.8103, 0.2, 0.7931, 0.2, 0.7931, 0.2, 0.8103, 0.2, 0.8103, 0.4, 0.7931, 0.4, 0.7931, 0.4, 0.8103, 0.4, 0.8103, 0.6, 0.7931, 0.6, 0.8103, 0.6, 0.8276, 0.6, 0.8276, 0.8, 0.8103, 0.8, 0.8103, 0.8, 0.8276, 0.8, 0.8276, 1.0, 0.8103, 1.0, 0.8103, 0.0, 0.8276, 0.0, 0.8276, 0.2, 0.8103, 0.2, 0.8103, 0.2, 0.8276, 0.2, 0.8276, 0.4, 0.8103, 0.4, 0.8103, 0.4, 0.8276, 0.4, 0.8276, 0.6, 0.8103, 0.6, 0.8276, 0.6, 0.8448, 0.6, 0.8448, 0.8, 0.8276, 0.8, 0.8276, 0.8, 0.8448, 0.8, 0.8448, 1.0, 0.8276, 1.0, 0.8276, 0.0, 0.8448, 0.0, 0.8448, 0.2, 0.8276, 0.2, 0.8276, 0.2, 0.8448, 0.2, 0.8448, 0.4, 0.8276, 0.4, 0.8276, 0.4, 0.8448, 0.4, 0.8448, 0.6, 0.8276, 0.6, 0.8448, 0.6, 0.8621, 0.6, 0.8621, 0.8, 0.8448, 0.8, 0.8448, 0.8, 0.8621, 0.8, 0.8621, 1.0, 0.8448, 1.0, 0.8448, 0.0, 0.8621, 0.0, 0.8621, 0.2, 0.8448, 0.2, 0.8448, 0.2, 0.8621, 0.2, 0.8621, 0.4, 0.8448, 0.4, 0.8448, 0.4, 0.8621, 0.4, 0.8621, 0.6, 0.8448, 0.6, 0.8621, 0.6, 0.8793, 0.6, 0.8793, 0.8, 0.8621, 0.8, 0.8621, 0.8, 0.8793, 0.8, 0.8793, 1.0, 0.8621, 1.0, 0.8621, 0.0, 0.8793, 0.0, 0.8793, 0.2, 0.8621, 0.2, 0.8621, 0.2, 0.8793, 0.2, 0.8793, 0.4, 0.8621, 0.4, 0.8621, 0.4, 0.8793, 0.4, 0.8793, 0.6, 0.8621, 0.6, 0.8793, 0.6, 0.8966, 0.6, 0.8966, 0.8, 0.8793, 0.8, 0.8793, 0.8, 0.8966, 0.8, 0.8966, 1.0, 0.8793, 1.0, 0.8793, 0.0, 0.8966, 0.0, 0.8966, 0.2, 0.8793, 0.2, 0.8793, 0.2, 0.8966, 0.2, 0.8966, 0.4, 0.8793, 0.4, 0.8793, 0.4, 0.8966, 0.4, 0.8966, 0.6, 0.8793, 0.6, 0.8966, 0.6, 0.9138, 0.6, 0.9138, 0.8, 0.8966, 0.8, 0.8966, 0.8, 0.9138, 0.8, 0.9138, 1.0, 0.8966, 1.0, 0.8966, 0.0, 0.9138, 0.0, 0.9138, 0.2, 0.8966, 0.2, 0.8966, 0.2, 0.9138, 0.2, 0.9138, 0.4, 0.8966, 0.4, 0.8966, 0.4, 0.9138, 0.4, 0.9138, 0.6, 0.8966, 0.6, 0.9138, 0.6, 0.931, 0.6, 0.931, 0.8, 0.9138, 0.8, 0.9138, 0.8, 0.931, 0.8, 0.931, 1.0, 0.9138, 1.0, 0.9138, 0.0, 0.931, 0.0, 0.931, 0.2, 0.9138, 0.2, 0.9138, 0.2, 0.931, 0.2, 0.931, 0.4, 0.9138, 0.4, 0.9138, 0.4, 0.931, 0.4, 0.931, 0.6, 0.9138, 0.6, 0.931, 0.6, 0.9483, 0.6, 0.9483, 0.8, 0.931, 0.8, 0.931, 0.8, 0.9483, 0.8, 0.9483, 1.0, 0.931, 1.0, 0.931, 0.0, 0.9483, 0.0, 0.9483, 0.2, 0.931, 0.2, 0.931, 0.2, 0.9483, 0.2, 0.9483, 0.4, 0.931, 0.4, 0.931, 0.4, 0.9483, 0.4, 0.9483, 0.6, 0.931, 0.6, 0.9483, 0.6, 0.9655, 0.6, 0.9655, 0.8, 0.9483, 0.8, 0.9483, 0.8, 0.9655, 0.8, 0.9655, 1.0, 0.9483, 1.0, 0.9483, 0.0, 0.9655, 0.0, 0.9655, 0.2, 0.9483, 0.2, 0.9483, 0.2, 0.9655, 0.2, 0.9655, 0.4, 0.9483, 0.4, 0.9483, 0.4, 0.9655, 0.4, 0.9655, 0.6, 0.9483, 0.6, 0.9655, 0.6, 0.9828, 0.6, 0.9828, 0.8, 0.9655, 0.8, 0.9655, 0.8, 0.9828, 0.8, 0.9828, 1.0, 0.9655, 1.0, 0.9655, 0.0, 0.9828, 0.0, 0.9828, 0.2, 0.9655, 0.2, 0.9655, 0.2, 0.9828, 0.2, 0.9828, 0.4, 0.9655, 0.4, 0.9655, 0.4, 0.9828, 0.4, 0.9828, 0.6, 0.9655, 0.6, 0.9828, 0.6, 1.0, 0.6, 1.0, 0.8, 0.9828, 0.8, 0.9828, 0.8, 1.0, 0.8, 1.0, 1.0, 0.9828, 1.0, 0.9828, 0.0, 1.0, 0.0, 1.0, 0.2, 0.9828, 0.2, 0.9828, 0.2, 1.0, 0.2, 1.0, 0.4, 0.9828, 0.4, 0.9828, 0.4, 1.0, 0.4, 1.0, 0.6, 0.9828, 0.6, 8.882e-16, 0.6, 0.01724, 0.6, 0.01724, 0.8, 8.882e-16, 0.8, 8.882e-16, 0.8, 0.01724, 0.8, 0.01724, 1.0, 8.882e-16, 1.0, 8.882e-16, 0.0, 0.01724, 0.0, 0.01724, 0.2, 8.882e-16, 0.2, 8.882e-16, 0.2, 0.01724, 0.2, 0.01724, 0.4, 8.882e-16, 0.4, 8.882e-16, 0.4, 0.01724, 0.4, 0.01724, 0.6, 8.882e-16, 0.6, 0.01724, 0.6, 0.03448, 0.6, 0.03448, 0.8, 0.01724, 0.8, 0.01724, 0.8, 0.03448, 0.8, 0.03448, 1.0, 0.01724, 1.0, 0.01724, 0.0, 0.03448, 0.0, 0.03448, 0.2, 0.01724, 0.2, 0.01724, 0.2, 0.03448, 0.2, 0.03448, 0.4, 0.01724, 0.4, 0.01724, 0.4, 0.03448, 0.4, 0.03448, 0.6, 0.01724, 0.6, 0.03448, 0.6, 0.05172, 0.6, 0.05172, 0.8, 0.03448, 0.8, 0.03448, 0.8, 0.05172, 0.8, 0.05172, 1.0, 0.03448, 1.0, 0.03448, 0.0, 0.05172, 0.0, 0.05172, 0.2, 0.03448, 0.2, 0.03448, 0.2, 0.05172, 0.2, 0.05172, 0.4, 0.03448, 0.4, 0.03448, 0.4, 0.05172, 0.4, 0.05172, 0.6, 0.03448, 0.6, 0.05172, 0.6, 0.06897, 0.6, 0.06897, 0.8, 0.05172, 0.8, 0.05172, 0.8, 0.06897, 0.8, 0.06897, 1.0, 0.05172, 1.0, 0.05172, 0.0, 0.06897, 0.0, 0.06897, 0.2, 0.05172, 0.2, 0.05172, 0.2, 0.06897, 0.2, 0.06897, 0.4, 0.05172, 0.4, 0.05172, 0.4, 0.06897, 0.4, 0.06897, 0.6, 0.05172, 0.6, 0.06897, 0.6, 0.08621, 0.6, 0.08621, 0.8, 0.06897, 0.8, 0.06897, 0.8, 0.08621, 0.8, 0.08621, 1.0, 0.06897, 1.0, 0.06897, 0.0, 0.08621, 0.0, 0.08621, 0.2, 0.06897, 0.2, 0.06897, 0.2, 0.08621, 0.2, 0.08621, 0.4, 0.06897, 0.4, 0.06897, 0.4, 0.08621, 0.4, 0.08621, 0.6, 0.06897, 0.6, 0.08621, 0.6, 0.1034, 0.6, 0.1034, 0.8, 0.08621, 0.8, 0.08621, 0.8, 0.1034, 0.8, 0.1034, 1.0, 0.08621, 1.0, 0.08621, 0.0, 0.1034, 0.0, 0.1034, 0.2, 0.08621, 0.2, 0.08621, 0.2, 0.1034, 0.2, 0.1034, 0.4, 0.08621, 0.4, 0.08621, 0.4, 0.1034, 0.4, 0.1034, 0.6, 0.08621, 0.6, 0.1034, 0.6, 0.1207, 0.6, 0.1207, 0.8, 0.1034, 0.8, 0.1034, 0.8, 0.1207, 0.8, 0.1207, 1.0, 0.1034, 1.0, 0.1034, 0.0, 0.1207, 0.0, 0.1207, 0.2, 0.1034, 0.2, 0.1034, 0.2, 0.1207, 0.2, 0.1207, 0.4, 0.1034, 0.4, 0.1034, 0.4, 0.1207, 0.4, 0.1207, 0.6, 0.1034, 0.6, 0.1207, 0.6, 0.1379, 0.6, 0.1379, 0.8, 0.1207, 0.8, 0.1207, 0.8, 0.1379, 0.8, 0.1379, 1.0, 0.1207, 1.0, 0.1207, 0.0, 0.1379, 0.0, 0.1379, 0.2, 0.1207, 0.2, 0.1207, 0.2, 0.1379, 0.2, 0.1379, 0.4, 0.1207, 0.4, 0.1207, 0.4, 0.1379, 0.4, 0.1379, 0.6, 0.1207, 0.6, 0.1379, 0.6, 0.1552, 0.6, 0.1552, 0.8, 0.1379, 0.8, 0.1379, 0.8, 0.1552, 0.8, 0.1552, 1.0, 0.1379, 1.0, 0.1379, 0.0, 0.1552, 0.0, 0.1552, 0.2, 0.1379, 0.2, 0.1379, 0.2, 0.1552, 0.2, 0.1552, 0.4, 0.1379, 0.4, 0.1379, 0.4, 0.1552, 0.4, 0.1552, 0.6, 0.1379, 0.6, 0.1552, 0.6, 0.1724, 0.6, 0.1724, 0.8, 0.1552, 0.8, 0.1552, 0.8, 0.1724, 0.8, 0.1724, 1.0, 0.1552, 1.0, 0.1552, 0.0, 0.1724, 0.0, 0.1724, 0.2, 0.1552, 0.2, 0.1552, 0.2, 0.1724, 0.2, 0.1724, 0.4, 0.1552, 0.4, 0.1552, 0.4, 0.1724, 0.4, 0.1724, 0.6, 0.1552, 0.6, 0.1724, 0.6, 0.1897, 0.6, 0.1897, 0.8, 0.1724, 0.8, 0.1724, 0.8, 0.1897, 0.8, 0.1897, 1.0, 0.1724, 1.0, 0.1724, 0.0, 0.1897, 0.0, 0.1897, 0.2, 0.1724, 0.2, 0.1724, 0.2, 0.1897, 0.2, 0.1897, 0.4, 0.1724, 0.4, 0.1724, 0.4, 0.1897, 0.4, 0.1897, 0.6, 0.1724, 0.6, 0.1897, 0.6, 0.2069, 0.6, 0.2069, 0.8, 0.1897, 0.8, 0.1897, 0.8, 0.2069, 0.8, 0.2069, 1.0, 0.1897, 1.0, 0.1897, 0.0, 0.2069, 0.0, 0.2069, 0.2, 0.1897, 0.2, 0.1897, 0.2, 0.2069, 0.2, 0.2069, 0.4, 0.1897, 0.4, 0.1897, 0.4, 0.2069, 0.4, 0.2069, 0.6, 0.1897, 0.6, 0.2069, 0.6, 0.2241, 0.6, 0.2241, 0.8, 0.2069, 0.8, 0.2069, 0.8, 0.2241, 0.8, 0.2241, 1.0, 0.2069, 1.0, 0.2069, 0.0, 0.2241, 0.0, 0.2241, 0.2, 0.2069, 0.2, 0.2069, 0.2, 0.2241, 0.2, 0.2241, 0.4, 0.2069, 0.4, 0.2069, 0.4, 0.2241, 0.4, 0.2241, 0.6, 0.2069, 0.6, 0.2241, 0.6, 0.2414, 0.6, 0.2414, 0.8, 0.2241, 0.8, 0.2241, 0.8, 0.2414, 0.8, 0.2414, 1.0, 0.2241, 1.0, 0.2241, 0.0, 0.2414, 0.0, 0.2414, 0.2, 0.2241, 0.2, 0.2241, 0.2, 0.2414, 0.2, 0.2414, 0.4, 0.2241, 0.4, 0.2241, 0.4, 0.2414, 0.4, 0.2414, 0.6, 0.2241, 0.6, 0.2414, 0.6, 0.2586, 0.6, 0.2586, 0.8, 0.2414, 0.8, 0.2414, 0.8, 0.2586, 0.8, 0.2586, 1.0, 0.2414, 1.0, 0.2414, 0.0, 0.2586, 0.0, 0.2586, 0.2, 0.2414, 0.2, 0.2414, 0.2, 0.2586, 0.2, 0.2586, 0.4, 0.2414, 0.4, 0.2414, 0.4, 0.2586, 0.4, 0.2586, 0.6, 0.2414, 0.6, 0.2586, 0.6, 0.2759, 0.6, 0.2759, 0.8, 0.2586, 0.8, 0.2586, 0.8, 0.2759, 0.8, 0.2759, 1.0, 0.2586, 1.0, 0.2586, 0.0, 0.2759, 0.0, 0.2759, 0.2, 0.2586, 0.2, 0.2586, 0.2, 0.2759, 0.2, 0.2759, 0.4, 0.2586, 0.4, 0.2586, 0.4, 0.2759, 0.4, 0.2759, 0.6, 0.2586, 0.6, 0.2759, 0.6, 0.2931, 0.6, 0.2931, 0.8, 0.2759, 0.8, 0.2759, 0.8, 0.2931, 0.8, 0.2931, 1.0, 0.2759, 1.0, 0.2759, 0.0, 0.2931, 0.0, 0.2931, 0.2, 0.2759, 0.2, 0.2759, 0.2, 0.2931, 0.2, 0.2931, 0.4, 0.2759, 0.4, 0.2759, 0.4, 0.2931, 0.4, 0.2931, 0.6, 0.2759, 0.6, 0.2931, 0.6, 0.3103, 0.6, 0.3103, 0.8, 0.2931, 0.8, 0.2931, 0.8, 0.3103, 0.8, 0.3103, 1.0, 0.2931, 1.0, 0.2931, 0.0, 0.3103, 0.0, 0.3103, 0.2, 0.2931, 0.2, 0.2931, 0.2, 0.3103, 0.2, 0.3103, 0.4, 0.2931, 0.4, 0.2931, 0.4, 0.3103, 0.4, 0.3103, 0.6, 0.2931, 0.6, 0.3103, 0.6, 0.3276, 0.6, 0.3276, 0.8, 0.3103, 0.8, 0.3103, 0.8, 0.3276, 0.8, 0.3276, 1.0, 0.3103, 1.0, 0.3103, 0.0, 0.3276, 0.0, 0.3276, 0.2, 0.3103, 0.2, 0.3103, 0.2, 0.3276, 0.2, 0.3276, 0.4, 0.3103, 0.4, 0.3103, 0.4, 0.3276, 0.4, 0.3276, 0.6, 0.3103, 0.6, 0.3276, 0.6, 0.3448, 0.6, 0.3448, 0.8, 0.3276, 0.8, 0.3276, 0.8, 0.3448, 0.8, 0.3448, 1.0, 0.3276, 1.0, 0.3276, 0.0, 0.3448, 0.0, 0.3448, 0.2, 0.3276, 0.2, 0.3276, 0.2, 0.3448, 0.2, 0.3448, 0.4, 0.3276, 0.4, 0.3276, 0.4, 0.3448, 0.4, 0.3448, 0.6, 0.3276, 0.6, 0.3448, 0.6, 0.3621, 0.6, 0.3621, 0.8, 0.3448, 0.8, 0.3448, 0.8, 0.3621, 0.8, 0.3621, 1.0, 0.3448, 1.0, 0.3448, 0.0, 0.3621, 0.0, 0.3621, 0.2, 0.3448, 0.2, 0.3448, 0.2, 0.3621, 0.2, 0.3621, 0.4, 0.3448, 0.4, 0.3448, 0.4, 0.3621, 0.4, 0.3621, 0.6, 0.3448, 0.6, 0.3621, 0.6, 0.3793, 0.6, 0.3793, 0.8, 0.3621, 0.8, 0.3621, 0.8, 0.3793, 0.8, 0.3793, 1.0, 0.3621, 1.0, 0.3621, 0.0, 0.3793, 0.0, 0.3793, 0.2, 0.3621, 0.2, 0.3621, 0.2, 0.3793, 0.2, 0.3793, 0.4, 0.3621, 0.4, 0.3621, 0.4, 0.3793, 0.4, 0.3793, 0.6, 0.3621, 0.6, 0.3793, 0.6, 0.3966, 0.6, 0.3966, 0.8, 0.3793, 0.8, 0.3793, 0.8, 0.3966, 0.8, 0.3966, 1.0, 0.3793, 1.0, 0.3793, 0.0, 0.3966, 0.0, 0.3966, 0.2, 0.3793, 0.2, 0.3793, 0.2, 0.3966, 0.2, 0.3966, 0.4, 0.3793, 0.4, 0.3793, 0.4, 0.3966, 0.4, 0.3966, 0.6, 0.3793, 0.6, 0.3966, 0.6, 0.4138, 0.6, 0.4138, 0.8, 0.3966, 0.8, 0.3966, 0.8, 0.4138, 0.8, 0.4138, 1.0, 0.3966, 1.0, 0.3966, 0.0, 0.4138, 0.0, 0.4138, 0.2, 0.3966, 0.2, 0.3966, 0.2, 0.4138, 0.2, 0.4138, 0.4, 0.3966, 0.4, 0.3966, 0.4, 0.4138, 0.4, 0.4138, 0.6, 0.3966, 0.6, 0.4138, 0.6, 0.431, 0.6, 0.431, 0.8, 0.4138, 0.8, 0.4138, 0.8, 0.431, 0.8, 0.431, 1.0, 0.4138, 1.0, 0.4138, 0.0, 0.431, 0.0, 0.431, 0.2, 0.4138, 0.2, 0.4138, 0.2, 0.431, 0.2, 0.431, 0.4, 0.4138, 0.4, 0.4138, 0.4, 0.431, 0.4, 0.431, 0.6, 0.4138, 0.6, 0.431, 0.6, 0.4483, 0.6, 0.4483, 0.8, 0.431, 0.8, 0.431, 0.8, 0.4483, 0.8, 0.4483, 1.0, 0.431, 1.0, 0.431, 0.0, 0.4483, 0.0, 0.4483, 0.2, 0.431, 0.2, 0.431, 0.2, 0.4483, 0.2, 0.4483, 0.4, 0.431, 0.4, 0.431, 0.4, 0.4483, 0.4, 0.4483, 0.6, 0.431, 0.6, 0.4483, 0.6, 0.4655, 0.6, 0.4655, 0.8, 0.4483, 0.8, 0.4483, 0.8, 0.4655, 0.8, 0.4655, 1.0, 0.4483, 1.0, 0.4483, 0.0, 0.4655, 0.0, 0.4655, 0.2, 0.4483, 0.2, 0.4483, 0.2, 0.4655, 0.2, 0.4655, 0.4, 0.4483, 0.4, 0.4483, 0.4, 0.4655, 0.4, 0.4655, 0.6, 0.4483, 0.6, 0.4655, 0.6, 0.4828, 0.6, 0.4828, 0.8, 0.4655, 0.8, 0.4655, 0.8, 0.4828, 0.8, 0.4828, 1.0, 0.4655, 1.0, 0.4655, 0.0, 0.4828, 0.0, 0.4828, 0.2, 0.4655, 0.2, 0.4655, 0.2, 0.4828, 0.2, 0.4828, 0.4, 0.4655, 0.4, 0.4655, 0.4, 0.4828, 0.4, 0.4828, 0.6, 0.4655, 0.6, 0.4828, 0.6, 0.5, 0.6, 0.5, 0.8, 0.4828, 0.8, 0.4828, 0.8, 0.5, 0.8, 0.5, 1.0, 0.4828, 1.0, 0.4828, 0.0, 0.5, 0.0, 0.5, 0.2, 0.4828, 0.2, 0.4828, 0.2, 0.5, 0.2, 0.5, 0.4, 0.4828, 0.4, 0.4828, 0.4, 0.5, 0.4, 0.5, 0.6, 0.4828, 0.6])
me_torus.materials.append(mat_inner_ring)
me_torus.materials.append(mat_outer_ring)
me_torus.materials.append(mat_redring)
me_torus.materials.append(mat_bluering)
me_torus.materials.append(mat_greenring)
me_torus.materials.append(mat_orangering)
me_torus.use_remesh_fix_poles = True
me_torus.use_remesh_preserve_attributes = False
me_torus.use_mirror_vertex_groups = False
me_torus.update()

# ---- objects
ob_light = bpy.data.objects.new('Light', light_light)
ob_camera = bpy.data.objects.new('Camera', cam_camera)
ob_torus = bpy.data.objects.new('Torus', me_torus)

# ---- transforms, parenting, visibility, modifiers, constraints
ob_light.location = (4.076, 1.005, 5.904)
ob_light.rotation_euler = (0.6503, 0.05522, 1.866)
ob_light.lock_rotations_4d = False
ob_light.empty_display_type = 'ARROWS'
ob_light.color = (0.0, 0.0, 0.0, 0.0)
ob_light.lineart.crease_threshold = 0.0
ob_camera.location = (7.359, -6.926, 4.958)
ob_camera.rotation_euler = (1.109, 0.0, 0.8149)
ob_camera.lock_rotations_4d = False
ob_camera.empty_display_type = 'ARROWS'
ob_camera.color = (0.0, 0.0, 0.0, 0.0)
ob_camera.display_type = 'WIRE'
ob_camera.lineart.crease_threshold = 0.0
ob_torus.location = (0.0, 0.0, 0.0)
ob_torus.rotation_euler = (0.0, 1.571, 0.0)
ob_torus.lineart.crease_threshold = 0.0

# ---- collection membership
col_collection.objects.link(ob_light)
col_collection.objects.link(ob_camera)
col_collection.objects.link(ob_torus)

# ---- scene / render settings (as saved in the file)
scene.camera = ob_camera
scene.frame_start = 1; scene.frame_end = 250; scene.frame_set(1)
scene.render.engine = 'BLENDER_EEVEE_NEXT'
scene.cycles.use_denoising = False
scene.cycles.samples = 128
scene.cycles.sampling_pattern = 'TABULATED_SOBOL'
scene.cycles.use_adaptive_sampling = False
scene.cycles.use_light_tree = False
scene.view_settings.view_transform = 'Filmic'
bpy.context.view_layer.update()
